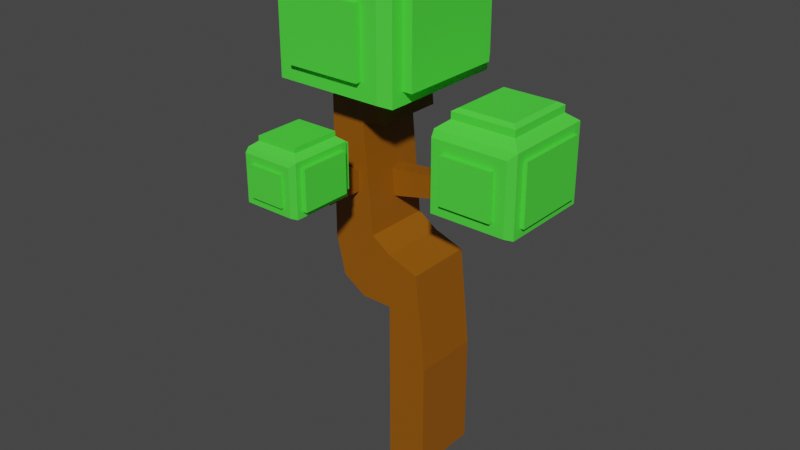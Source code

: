 # Source: tree_grown.blend  (saved by Blender 3.5.10; exported with 4.5.12 LTS)
import bpy
from mathutils import Matrix  # noqa: F401  (used for matrix-valued properties, if any)

bpy.ops.wm.read_factory_settings(use_empty=True)
scene = bpy.context.scene
scene.name = 'Scene'

# ---- collections
col_collection = bpy.data.collections.new('Collection'); scene.collection.children.link(col_collection)

# ---- materials (node trees are filled in below, after node groups)
mat_leaves = bpy.data.materials.new('leaves')
mat_leaves.use_transparent_shadow = False
mat_tree = bpy.data.materials.new('tree')
mat_tree.use_transparent_shadow = False

# ---- material node trees
mat_leaves.use_nodes = True; mat_leaves.node_tree.nodes.clear()
_N = mat_leaves.node_tree.nodes; _L = mat_leaves.node_tree.links
n0 = _N.new('ShaderNodeBsdfPrincipled'); n0.name = 'Principled BSDF'; n0.location = (10, 300)
n0.distribution = 'GGX'
n0.subsurface_method = 'RANDOM_WALK_SKIN'
n0.inputs[0].default_value = (0.07601, 0.8, 0.05059, 1.0)
n0.inputs[3].default_value = 1.45
n0.inputs[27].default_value = (0.0, 0.0, 0.0, 1.0)
n0.inputs[28].default_value = 1.0
n1 = _N.new('ShaderNodeOutputMaterial'); n1.name = 'Material Output'; n1.location = (300, 300)
_L.new(n0.outputs[0], n1.inputs[0])
n1.is_active_output = True
mat_tree.use_nodes = True; mat_tree.node_tree.nodes.clear()
_N = mat_tree.node_tree.nodes; _L = mat_tree.node_tree.links
n0 = _N.new('ShaderNodeBsdfPrincipled'); n0.name = 'Principled BSDF'; n0.location = (10, 300)
n0.distribution = 'GGX'
n0.subsurface_method = 'RANDOM_WALK_SKIN'
n0.inputs[0].default_value = (0.287, 0.0902, 0.0, 1.0)
n0.inputs[3].default_value = 1.45
n0.inputs[27].default_value = (0.0, 0.0, 0.0, 1.0)
n0.inputs[28].default_value = 1.0
n1 = _N.new('ShaderNodeOutputMaterial'); n1.name = 'Material Output'; n1.location = (300, 300)
_L.new(n0.outputs[0], n1.inputs[0])
n1.is_active_output = True

# ---- world
world_world = bpy.data.worlds.new('World'); scene.world = world_world
world_world.use_nodes = True; world_world.node_tree.nodes.clear()
_N = world_world.node_tree.nodes; _L = world_world.node_tree.links
n0 = _N.new('ShaderNodeOutputWorld'); n0.name = 'World Output'; n0.location = (300, 300)
n1 = _N.new('ShaderNodeBackground'); n1.name = 'Background'; n1.location = (10, 300)
n1.inputs[0].default_value = (0.05088, 0.05088, 0.05088, 1.0)
_L.new(n1.outputs[0], n0.inputs[0])
n0.is_active_output = True
world_world.color = (0.05088, 0.05088, 0.05088)
world_world.use_sun_shadow = False
world_world.sun_shadow_jitter_overblur = 0.0

# ---- meshes
me_cube_001 = bpy.data.meshes.new('Cube.001')
me_cube_001.from_pydata([(-0.151, -0.4972, -0.6658), (-0.2321, -0.2464, 0.2733), (-0.4243, 0.6964, -0.7089), (-0.2321, 0.7344, 0.2733), (0.5503, -0.4972, -0.6658), (0.6314, -0.2464, 0.2733), (0.6894, 0.8656, -0.8049), (0.6314, 0.7344, 0.2733), (-0.151, -0.4972, -0.04345), (-0.4243, 0.6964, -0.0003541), (0.6894, 0.8656, 0.09566), (0.5503, -0.4972, -0.04345), (-0.4243, -0.2084, -0.7089), (-0.4243, -0.2084, -0.0003541), (0.7626, -0.2592, 0.05043), (0.7626, -0.2592, -0.7596), (-0.2902, 0.8656, -0.8049), (-0.3634, -0.3776, -0.8781), (-0.3634, -0.3776, 0.1688), (-0.2902, 0.8656, 0.09566), (-0.3634, 0.8656, 0.1688), (-0.3634, 0.8656, -0.8781), (0.7626, 0.7472, -0.7596), (0.7626, 0.7472, 0.05043), (0.7626, 0.8656, 0.1688), (0.7626, 0.8656, -0.8781), (0.7626, -0.3776, -0.8781), (0.7626, -0.3776, 0.1688), (0.8574, 0.7472, 0.05043), (0.8574, 0.7472, -0.7596), (0.8574, -0.2592, -0.7596), (0.8574, -0.2592, 0.05043), (-0.2902, 0.9938, 0.09566), (-0.2902, 0.9938, -0.8049), (0.6894, 0.9938, -0.8049), (0.6894, 0.9938, 0.09566), (-0.2321, -0.2464, 0.368), (-0.2321, 0.7344, 0.368), (0.6314, 0.7344, 0.368), (0.6314, -0.2464, 0.368), (-0.4893, 0.6964, -0.7089), (-0.4893, -0.2084, -0.7089), (-0.4893, -0.2084, -0.0003541), (-0.4893, 0.6964, -0.0003541), (-0.3074, -0.4972, -0.8221), (-0.3074, -0.4972, 0.1129), (0.7066, -0.4972, 0.1129), (0.7066, -0.4972, -0.8221), (-0.151, -0.5542, -0.6658), (-0.151, -0.5542, -0.04345), (0.5503, -0.5542, -0.04345), (0.5503, -0.5542, -0.6658)], [], [(13, 9, 43, 42), (19, 10, 35, 32), (23, 14, 31, 28), (0, 4, 51, 48), (21, 25, 26, 17), (5, 7, 38, 39), (1, 3, 20, 18), (3, 7, 24, 20), (7, 5, 27, 24), (5, 1, 18, 27), (44, 45, 18, 17), (46, 47, 26, 27), (47, 44, 17, 26), (45, 46, 27, 18), (12, 2, 21, 17), (13, 12, 17, 18), (9, 13, 18, 20), (2, 9, 20, 21), (19, 16, 21, 20), (16, 6, 25, 21), (10, 19, 20, 24), (6, 10, 24, 25), (23, 22, 25, 24), (22, 15, 26, 25), (14, 23, 24, 27), (15, 14, 27, 26), (29, 28, 31, 30), (22, 23, 28, 29), (14, 15, 30, 31), (15, 22, 29, 30), (33, 32, 35, 34), (16, 19, 32, 33), (10, 6, 34, 35), (6, 16, 33, 34), (38, 37, 36, 39), (3, 1, 36, 37), (1, 5, 39, 36), (7, 3, 37, 38), (41, 42, 43, 40), (2, 12, 41, 40), (9, 2, 40, 43), (12, 13, 42, 41), (0, 8, 45, 44), (11, 4, 47, 46), (4, 0, 44, 47), (8, 11, 46, 45), (51, 50, 49, 48), (8, 0, 48, 49), (11, 8, 49, 50), (4, 11, 50, 51)])
_uv = me_cube_001.uv_layers.new(name='UVMap')
_uv.uv.foreach_set('vector', [0.5846, 0.03403, 0.5846, 0.216, 0.5846, 0.216, 0.5846, 0.03403, 0.6075, 0.2663, 0.6075, 0.4837, 0.6075, 0.4837, 0.6075, 0.2663, 0.5967, 0.5238, 0.5967, 0.7262, 0.5967, 0.7262, 0.5967, 0.5238, 0.4257, 0.9529, 0.4257, 0.7971, 0.4257, 0.7971, 0.4257, 0.9529, 0.125, 0.5, 0.375, 0.5, 0.375, 0.75, 0.125, 0.75, 0.6541, 0.7236, 0.6541, 0.5264, 0.6541, 0.5264, 0.6541, 0.7236, 0.8459, 0.7236, 0.8459, 0.5264, 0.875, 0.5, 0.875, 0.75, 0.8459, 0.5264, 0.6541, 0.5264, 0.625, 0.5, 0.875, 0.5, 0.6541, 0.5264, 0.6541, 0.7236, 0.625, 0.75, 0.625, 0.5, 0.6541, 0.7236, 0.8459, 0.7236, 0.875, 0.75, 0.625, 0.75, 0.3884, 0.9876, 0.6116, 0.9876, 0.625, 1.0, 0.375, 1.0, 0.6116, 0.7624, 0.3884, 0.7624, 0.375, 0.75, 0.625, 0.75, 0.3884, 0.7624, 0.3884, 0.9876, 0.375, 1.0, 0.375, 0.75, 0.6116, 0.9876, 0.6116, 0.7624, 0.625, 0.75, 0.625, 1.0, 0.4154, 0.03403, 0.4154, 0.216, 0.375, 0.25, 0.375, 0.0, 0.5846, 0.03403, 0.4154, 0.03403, 0.375, 0.0, 0.625, 0.0, 0.5846, 0.216, 0.5846, 0.03403, 0.625, 0.0, 0.625, 0.25, 0.4154, 0.216, 0.5846, 0.216, 0.625, 0.25, 0.375, 0.25, 0.6075, 0.2663, 0.3925, 0.2663, 0.375, 0.25, 0.625, 0.25, 0.3925, 0.2663, 0.3925, 0.4837, 0.375, 0.5, 0.375, 0.25, 0.6075, 0.4837, 0.6075, 0.2663, 0.625, 0.25, 0.625, 0.5, 0.3925, 0.4837, 0.6075, 0.4837, 0.625, 0.5, 0.375, 0.5, 0.5967, 0.5238, 0.4033, 0.5238, 0.375, 0.5, 0.625, 0.5, 0.4033, 0.5238, 0.4033, 0.7262, 0.375, 0.75, 0.375, 0.5, 0.5967, 0.7262, 0.5967, 0.5238, 0.625, 0.5, 0.625, 0.75, 0.4033, 0.7262, 0.5967, 0.7262, 0.625, 0.75, 0.375, 0.75, 0.4033, 0.5238, 0.5967, 0.5238, 0.5967, 0.7262, 0.4033, 0.7262, 0.4033, 0.5238, 0.5967, 0.5238, 0.5967, 0.5238, 0.4033, 0.5238, 0.5967, 0.7262, 0.4033, 0.7262, 0.4033, 0.7262, 0.5967, 0.7262, 0.4033, 0.7262, 0.4033, 0.5238, 0.4033, 0.5238, 0.4033, 0.7262, 0.3925, 0.2663, 0.6075, 0.2663, 0.6075, 0.4837, 0.3925, 0.4837, 0.3925, 0.2663, 0.6075, 0.2663, 0.6075, 0.2663, 0.3925, 0.2663, 0.6075, 0.4837, 0.3925, 0.4837, 0.3925, 0.4837, 0.6075, 0.4837, 0.3925, 0.4837, 0.3925, 0.2663, 0.3925, 0.2663, 0.3925, 0.4837, 0.6541, 0.5264, 0.8459, 0.5264, 0.8459, 0.7236, 0.6541, 0.7236, 0.8459, 0.5264, 0.8459, 0.7236, 0.8459, 0.7236, 0.8459, 0.5264, 0.8459, 0.7236, 0.6541, 0.7236, 0.6541, 0.7236, 0.8459, 0.7236, 0.6541, 0.5264, 0.8459, 0.5264, 0.8459, 0.5264, 0.6541, 0.5264, 0.4154, 0.03403, 0.5846, 0.03403, 0.5846, 0.216, 0.4154, 0.216, 0.4154, 0.216, 0.4154, 0.03403, 0.4154, 0.03403, 0.4154, 0.216, 0.5846, 0.216, 0.4154, 0.216, 0.4154, 0.216, 0.5846, 0.216, 0.4154, 0.03403, 0.5846, 0.03403, 0.5846, 0.03403, 0.4154, 0.03403, 0.4257, 0.9529, 0.5743, 0.9529, 0.6116, 0.9876, 0.3884, 0.9876, 0.5743, 0.7971, 0.4257, 0.7971, 0.3884, 0.7624, 0.6116, 0.7624, 0.4257, 0.7971, 0.4257, 0.9529, 0.3884, 0.9876, 0.3884, 0.7624, 0.5743, 0.9529, 0.5743, 0.7971, 0.6116, 0.7624, 0.6116, 0.9876, 0.4257, 0.7971, 0.5743, 0.7971, 0.5743, 0.9529, 0.4257, 0.9529, 0.5743, 0.9529, 0.4257, 0.9529, 0.4257, 0.9529, 0.5743, 0.9529, 0.5743, 0.7971, 0.5743, 0.9529, 0.5743, 0.9529, 0.5743, 0.7971, 0.4257, 0.7971, 0.5743, 0.7971, 0.5743, 0.7971, 0.4257, 0.7971])
me_cube_001.materials.append(mat_leaves)
me_cube_001.update()
me_cube_002 = bpy.data.meshes.new('Cube.002')
me_cube_002.from_pydata([(-0.3582, 0.7878, -4.395), (-0.3582, 0.7878, -2.395), (-0.3582, 1.996, -4.395), (-0.3582, 1.996, -2.395), (0.3751, 0.7878, -4.395), (0.3751, 0.7878, -2.395), (0.3751, 1.996, -4.395), (0.3751, 1.996, -2.395), (-0.3582, 0.7878, -0.4606), (-0.3582, 1.996, -0.4606), (0.191, 1.996, -0.6535), (0.191, 0.7878, -0.6535), (-0.3582, 1.392, -2.395), (-0.3582, 1.392, -0.4606), (-0.3582, 0.7878, -1.428), (-0.3582, 1.996, -1.428), (-0.3582, 1.392, -1.428), (-0.7062, 0.7878, -0.2184), (-0.7062, 1.996, -0.2184), (-0.7062, 1.392, -0.2184), (-0.9143, 0.7878, -1.428), (-0.9143, 1.996, -1.428), (-0.9143, 1.392, -1.428), (-1.503, 1.392, -0.4606), (-1.503, 1.996, -0.4606), (-1.338, 0.7878, -1.157), (-1.503, 0.7878, -0.4606), (-1.338, 1.996, -1.157), (-1.338, 1.392, -1.157), (-0.9143, 1.392, 2.028), (-0.9143, 1.996, 2.028), (-0.9143, 0.7878, 2.028), (-1.503, 1.392, 2.028), (-1.503, 1.996, 2.028), (-1.503, 0.7878, 2.028), (-0.8859, 1.392, 1.721), (-0.8859, 0.7878, 1.721), (-1.503, 1.996, 1.688), (-0.8859, 1.996, 1.721), (-1.503, 0.7878, 1.688), (-1.503, 1.392, 1.688), (-0.4465, 1.392, 1.762), (-0.4749, 1.392, 2.069), (-0.4749, 1.996, 2.069), (-0.4749, 0.7878, 2.069), (-0.4465, 0.7878, 1.762), (-0.4465, 1.996, 1.762), (-1.254, 0.7878, 2.954), (-0.8141, 0.7878, 2.994), (-1.254, 1.392, 2.954), (-1.254, 1.996, 2.954), (-0.8141, 1.392, 2.994), (-0.8141, 1.996, 2.994), (-1.269, 0.7878, 0.8674), (-1.27, 0.7878, 0.4964), (-0.9916, 0.7878, 0.4906), (-0.9923, 0.7878, 0.8667), (-1.269, 0.1146, 1.292), (-1.27, 0.1146, 0.4964), (-0.9916, 0.1146, 0.4906), (-0.9923, 0.1146, 1.291), (-1.269, -0.1206, 1.187), (-1.27, 0.04526, 0.5673), (-0.9916, 0.04526, 0.5615), (-0.9923, -0.1206, 1.187), (-0.9916, 0.05233, 1.504), (-1.269, 0.05233, 1.505), (-0.9916, -0.04933, 1.576), (-1.269, -0.04933, 1.577), (-0.9923, -0.4185, 1.291), (-1.269, -0.4185, 1.292), (-0.9916, -0.4185, 1.576), (-1.269, -0.4185, 1.577), (-0.7062, 1.694, -0.2184), (-0.7961, 1.996, 0.7514), (-0.7961, 1.392, 0.7514), (-0.8859, 1.694, 1.721), (-0.7961, 1.694, 0.7514), (-0.7062, 1.543, -0.2184), (-0.7512, 1.392, 0.2665), (-0.7512, 1.694, 0.2665), (-0.7961, 1.543, 0.7514), (-0.7512, 1.543, 0.2665), (0.1355, 1.392, 0.4693), (0.1099, 1.392, 0.8427), (0.1355, 1.694, 0.4693), (0.1099, 1.694, 0.8427), (0.1099, 1.543, 0.8427), (0.1355, 1.543, 0.4693), (0.5499, 1.392, 0.9777), (0.505, 1.392, 1.463), (0.5499, 1.694, 0.9777), (0.505, 1.694, 1.463), (0.505, 1.543, 1.463), (0.5499, 1.543, 0.9777), (0.706, 1.392, 0.9921), (0.661, 1.392, 1.477), (0.706, 1.694, 0.9921), (0.661, 1.694, 1.477), (0.661, 1.543, 1.477), (0.706, 1.543, 0.9921)], [], [(0, 1, 12, 3, 2), (2, 3, 7, 6), (6, 7, 5, 4), (4, 5, 1, 0), (2, 6, 4, 0), (5, 7, 10, 11), (10, 9, 13, 8, 11), (16, 14, 8, 13), (1, 5, 11, 8, 14), (7, 3, 15, 9, 10), (15, 16, 13, 9), (3, 12, 16, 15), (12, 1, 14, 16), (13, 9, 18, 73, 78, 19), (15, 21, 18, 9), (8, 13, 19, 17), (15, 16, 22, 21), (8, 17, 20, 14), (16, 14, 20, 22), (21, 22, 28, 27), (24, 27, 28, 25, 26, 23), (38, 37, 33, 30), (35, 76, 38, 46, 41), (22, 20, 25, 28), (18, 21, 27, 24), (20, 17, 26, 25), (31, 29, 32, 34), (29, 30, 33, 32), (43, 30, 50, 52), (40, 39, 34, 32), (37, 40, 32, 33), (39, 36, 31, 34), (26, 54, 53, 56, 55, 17, 36, 39), (24, 23, 40, 37), (23, 26, 39, 40), (77, 74, 38, 76), (17, 19, 79, 75, 35, 36), (18, 24, 37, 38, 74), (45, 41, 42, 44), (41, 46, 43, 42), (38, 30, 43, 46), (31, 36, 45, 44), (36, 35, 41, 45), (42, 43, 52, 51), (49, 47, 48, 51), (50, 49, 51, 52), (29, 31, 47, 49), (44, 42, 51, 48), (30, 29, 49, 50), (31, 44, 48, 47), (17, 55, 54, 26), (55, 56, 60, 59), (60, 57, 66, 65), (53, 54, 58, 57), (56, 53, 57, 60), (54, 55, 59, 58), (63, 64, 61, 62), (58, 59, 63, 62), (59, 60, 64, 63), (57, 58, 62, 61), (65, 66, 68, 67), (57, 61, 68, 66), (64, 60, 65, 67), (64, 67, 71, 69), (70, 69, 71, 72), (67, 68, 72, 71), (61, 64, 69, 70), (68, 61, 70, 72), (75, 81, 77, 76, 35), (75, 79, 83, 84), (73, 18, 74, 77, 80), (82, 80, 85, 88), (19, 78, 82, 79), (78, 73, 80, 82), (87, 84, 90, 93), (88, 85, 91, 94), (77, 81, 87, 86), (80, 77, 86, 85), (79, 82, 88, 83), (81, 75, 84, 87), (92, 93, 99, 98), (89, 94, 100, 95), (84, 83, 89, 90), (83, 88, 94, 89), (86, 87, 93, 92), (85, 86, 92, 91), (100, 97, 98, 99), (95, 100, 99, 96), (91, 92, 98, 97), (94, 91, 97, 100), (93, 90, 96, 99), (90, 89, 95, 96)])
_uv = me_cube_002.uv_layers.new(name='UVMap')
_uv.uv.foreach_set('vector', [0.375, 0.0, 0.625, 0.0, 0.625, 0.125, 0.625, 0.25, 0.375, 0.25, 0.375, 0.25, 0.625, 0.25, 0.625, 0.5, 0.375, 0.5, 0.375, 0.5, 0.625, 0.5, 0.625, 0.75, 0.375, 0.75, 0.375, 0.75, 0.625, 0.75, 0.625, 1.0, 0.375, 1.0, 0.125, 0.5, 0.375, 0.5, 0.375, 0.75, 0.125, 0.75, 0.625, 0.75, 0.625, 0.5, 0.625, 0.5, 0.625, 0.75, 0.625, 0.5, 0.875, 0.5, 0.875, 0.625, 0.875, 0.75, 0.625, 0.75, 0.625, 0.125, 0.625, 0.0, 0.625, 0.0, 0.625, 0.125, 0.625, 1.0, 0.625, 0.75, 0.625, 0.75, 0.625, 1.0, 0.625, 1.0, 0.625, 0.5, 0.625, 0.25, 0.625, 0.25, 0.625, 0.25, 0.625, 0.5, 0.625, 0.25, 0.625, 0.125, 0.625, 0.125, 0.625, 0.25, 0.625, 0.25, 0.625, 0.125, 0.625, 0.125, 0.625, 0.25, 0.625, 0.125, 0.625, 0.0, 0.625, 0.0, 0.625, 0.125, 0.625, 0.125, 0.625, 0.25, 0.625, 0.25, 0.625, 0.1875, 0.625, 0.1562, 0.625, 0.125, 0.625, 0.25, 0.625, 0.25, 0.625, 0.25, 0.625, 0.25, 0.625, 0.0, 0.625, 0.125, 0.625, 0.125, 0.625, 0.0, 0.625, 0.25, 0.625, 0.125, 0.625, 0.125, 0.625, 0.25, 0.625, 1.0, 0.625, 1.0, 0.625, 1.0, 0.625, 1.0, 0.625, 0.125, 0.625, 0.0, 0.625, 0.0, 0.625, 0.125, 0.625, 0.25, 0.625, 0.125, 0.625, 0.125, 0.625, 0.25, 0.625, 0.25, 0.625, 0.25, 0.625, 0.125, 0.625, 0.0, 0.625, 1.0, 0.625, 0.125, 0.625, 0.25, 0.625, 0.25, 0.625, 0.25, 0.625, 0.25, 0.625, 0.125, 0.625, 0.1875, 0.625, 0.25, 0.625, 0.25, 0.625, 0.125, 0.625, 0.125, 0.625, 0.0, 0.625, 0.0, 0.625, 0.125, 0.625, 0.25, 0.625, 0.25, 0.625, 0.25, 0.625, 0.25, 0.625, 1.0, 0.625, 1.0, 0.625, 1.0, 0.625, 1.0, 0.625, 0.0, 0.625, 0.125, 0.625, 0.125, 0.625, 0.0, 0.625, 0.125, 0.625, 0.25, 0.625, 0.25, 0.625, 0.125, 0.625, 0.25, 0.625, 0.25, 0.625, 0.25, 0.625, 0.25, 0.625, 0.125, 0.625, 1.0, 0.625, 1.0, 0.625, 0.125, 0.625, 0.25, 0.625, 0.125, 0.625, 0.125, 0.625, 0.25, 0.625, 1.0, 0.625, 1.0, 0.625, 1.0, 0.625, 1.0, 0.625, 1.0, 0.625, 1.0, 0.625, 1.0, 0.625, 1.0, 0.625, 1.0, 0.625, 1.0, 0.625, 1.0, 0.625, 1.0, 0.625, 0.25, 0.625, 0.125, 0.625, 0.125, 0.625, 0.25, 0.625, 0.125, 0.625, 1.0, 0.625, 1.0, 0.625, 0.125, 0.625, 0.1875, 0.625, 0.25, 0.625, 0.25, 0.625, 0.1875, 0.625, 0.0, 0.625, 0.125, 0.625, 0.125, 0.625, 0.125, 0.625, 0.125, 0.625, 0.0, 0.625, 0.25, 0.625, 0.25, 0.625, 0.25, 0.625, 0.25, 0.625, 0.25, 0.625, 0.0, 0.625, 0.125, 0.625, 0.125, 0.625, 0.0, 0.625, 0.125, 0.625, 0.25, 0.625, 0.25, 0.625, 0.125, 0.625, 0.25, 0.625, 0.25, 0.625, 0.25, 0.625, 0.25, 0.625, 1.0, 0.625, 1.0, 0.625, 1.0, 0.625, 1.0, 0.625, 0.0, 0.625, 0.125, 0.625, 0.125, 0.625, 0.0, 0.625, 0.125, 0.625, 0.25, 0.625, 0.25, 0.625, 0.125, 0.625, 0.125, 0.625, 0.0, 0.625, 0.0, 0.625, 0.125, 0.625, 0.25, 0.625, 0.125, 0.625, 0.125, 0.625, 0.25, 0.625, 0.125, 0.625, 0.0, 0.625, 0.0, 0.625, 0.125, 0.625, 0.0, 0.625, 0.125, 0.625, 0.125, 0.625, 0.0, 0.625, 0.25, 0.625, 0.125, 0.625, 0.125, 0.625, 0.25, 0.625, 1.0, 0.625, 1.0, 0.625, 1.0, 0.625, 1.0, 0.625, 1.0, 0.625, 1.0, 0.625, 1.0, 0.625, 1.0, 0.625, 1.0, 0.625, 1.0, 0.625, 1.0, 0.625, 1.0, 0.625, 1.0, 0.625, 1.0, 0.625, 1.0, 0.625, 1.0, 0.625, 1.0, 0.625, 1.0, 0.625, 1.0, 0.625, 1.0, 0.625, 1.0, 0.625, 1.0, 0.625, 1.0, 0.625, 1.0, 0.625, 1.0, 0.625, 1.0, 0.625, 1.0, 0.625, 1.0, 0.625, 1.0, 0.625, 1.0, 0.625, 1.0, 0.625, 1.0, 0.625, 1.0, 0.625, 1.0, 0.625, 1.0, 0.625, 1.0, 0.625, 1.0, 0.625, 1.0, 0.625, 1.0, 0.625, 1.0, 0.625, 1.0, 0.625, 1.0, 0.625, 1.0, 0.625, 1.0, 0.625, 1.0, 0.625, 1.0, 0.625, 1.0, 0.625, 1.0, 0.625, 1.0, 0.625, 1.0, 0.625, 1.0, 0.625, 1.0, 0.625, 1.0, 0.625, 1.0, 0.625, 1.0, 0.625, 1.0, 0.625, 1.0, 0.625, 1.0, 0.625, 1.0, 0.625, 1.0, 0.625, 1.0, 0.625, 1.0, 0.625, 1.0, 0.625, 1.0, 0.625, 1.0, 0.625, 1.0, 0.625, 1.0, 0.625, 1.0, 0.625, 1.0, 0.625, 1.0, 0.625, 1.0, 0.625, 1.0, 0.625, 1.0, 0.625, 1.0, 0.625, 1.0, 0.625, 1.0, 0.625, 0.125, 0.625, 0.1562, 0.625, 0.1875, 0.625, 0.1875, 0.625, 0.125, 0.625, 0.125, 0.625, 0.125, 0.625, 0.125, 0.625, 0.125, 0.625, 0.1875, 0.625, 0.25, 0.625, 0.25, 0.625, 0.1875, 0.625, 0.1875, 0.625, 0.1562, 0.625, 0.1875, 0.625, 0.1875, 0.625, 0.1562, 0.625, 0.125, 0.625, 0.1562, 0.625, 0.1562, 0.625, 0.125, 0.625, 0.1562, 0.625, 0.1875, 0.625, 0.1875, 0.625, 0.1562, 0.625, 0.1562, 0.625, 0.125, 0.625, 0.125, 0.625, 0.1562, 0.625, 0.1562, 0.625, 0.1875, 0.625, 0.1875, 0.625, 0.1562, 0.625, 0.1875, 0.625, 0.1562, 0.625, 0.1562, 0.625, 0.1875, 0.625, 0.1875, 0.625, 0.1875, 0.625, 0.1875, 0.625, 0.1875, 0.625, 0.125, 0.625, 0.1562, 0.625, 0.1562, 0.625, 0.125, 0.625, 0.1562, 0.625, 0.125, 0.625, 0.125, 0.625, 0.1562, 0.625, 0.1875, 0.625, 0.1562, 0.625, 0.1562, 0.625, 0.1875, 0.625, 0.125, 0.625, 0.1562, 0.625, 0.1562, 0.625, 0.125, 0.625, 0.125, 0.625, 0.125, 0.625, 0.125, 0.625, 0.125, 0.625, 0.125, 0.625, 0.1562, 0.625, 0.1562, 0.625, 0.125, 0.625, 0.1875, 0.625, 0.1562, 0.625, 0.1562, 0.625, 0.1875, 0.625, 0.1875, 0.625, 0.1875, 0.625, 0.1875, 0.625, 0.1875, 0.625, 0.1562, 0.625, 0.1875, 0.625, 0.1875, 0.625, 0.1562, 0.625, 0.125, 0.625, 0.1562, 0.625, 0.1562, 0.625, 0.125, 0.625, 0.1875, 0.625, 0.1875, 0.625, 0.1875, 0.625, 0.1875, 0.625, 0.1562, 0.625, 0.1875, 0.625, 0.1875, 0.625, 0.1562, 0.625, 0.1562, 0.625, 0.125, 0.625, 0.125, 0.625, 0.1562, 0.625, 0.125, 0.625, 0.125, 0.625, 0.125, 0.625, 0.125])
me_cube_002.materials.append(mat_tree)
me_cube_002.update()
me_cube_003 = bpy.data.meshes.new('Cube.003')
me_cube_003.from_pydata([(-0.151, -0.4972, -0.6658), (-0.2321, -0.2464, 0.2733), (-0.4243, 0.6964, -0.7089), (-0.2321, 0.7344, 0.2733), (0.5503, -0.4972, -0.6658), (0.6314, -0.2464, 0.2733), (0.6894, 0.8656, -0.8049), (0.6314, 0.7344, 0.2733), (-0.151, -0.4972, -0.04345), (-0.4243, 0.6964, -0.0003541), (0.6894, 0.8656, 0.09566), (0.5503, -0.4972, -0.04345), (-0.4243, -0.2084, -0.7089), (-0.4243, -0.2084, -0.0003541), (0.7626, -0.2592, 0.05043), (0.7626, -0.2592, -0.7596), (-0.2902, 0.8656, -0.8049), (-0.3634, -0.3776, -0.8781), (-0.3634, -0.3776, 0.1688), (-0.2902, 0.8656, 0.09566), (-0.3634, 0.8656, 0.1688), (-0.3634, 0.8656, -0.8781), (0.7626, 0.7472, -0.7596), (0.7626, 0.7472, 0.05043), (0.7626, 0.8656, 0.1688), (0.7626, 0.8656, -0.8781), (0.7626, -0.3776, -0.8781), (0.7626, -0.3776, 0.1688), (0.8574, 0.7472, 0.05043), (0.8574, 0.7472, -0.7596), (0.8574, -0.2592, -0.7596), (0.8574, -0.2592, 0.05043), (-0.2902, 0.9938, 0.09566), (-0.2902, 0.9938, -0.8049), (0.6894, 0.9938, -0.8049), (0.6894, 0.9938, 0.09566), (-0.2321, -0.2464, 0.368), (-0.2321, 0.7344, 0.368), (0.6314, 0.7344, 0.368), (0.6314, -0.2464, 0.368), (-0.4893, 0.6964, -0.7089), (-0.4893, -0.2084, -0.7089), (-0.4893, -0.2084, -0.0003541), (-0.4893, 0.6964, -0.0003541), (-0.3074, -0.4972, -0.8221), (-0.3074, -0.4972, 0.1129), (0.7066, -0.4972, 0.1129), (0.7066, -0.4972, -0.8221), (-0.151, -0.5542, -0.6658), (-0.151, -0.5542, -0.04345), (0.5503, -0.5542, -0.04345), (0.5503, -0.5542, -0.6658)], [], [(13, 9, 43, 42), (19, 10, 35, 32), (23, 14, 31, 28), (0, 4, 51, 48), (21, 25, 26, 17), (5, 7, 38, 39), (1, 3, 20, 18), (3, 7, 24, 20), (7, 5, 27, 24), (5, 1, 18, 27), (44, 45, 18, 17), (46, 47, 26, 27), (47, 44, 17, 26), (45, 46, 27, 18), (12, 2, 21, 17), (13, 12, 17, 18), (9, 13, 18, 20), (2, 9, 20, 21), (19, 16, 21, 20), (16, 6, 25, 21), (10, 19, 20, 24), (6, 10, 24, 25), (23, 22, 25, 24), (22, 15, 26, 25), (14, 23, 24, 27), (15, 14, 27, 26), (29, 28, 31, 30), (22, 23, 28, 29), (14, 15, 30, 31), (15, 22, 29, 30), (33, 32, 35, 34), (16, 19, 32, 33), (10, 6, 34, 35), (6, 16, 33, 34), (38, 37, 36, 39), (3, 1, 36, 37), (1, 5, 39, 36), (7, 3, 37, 38), (41, 42, 43, 40), (2, 12, 41, 40), (9, 2, 40, 43), (12, 13, 42, 41), (0, 8, 45, 44), (11, 4, 47, 46), (4, 0, 44, 47), (8, 11, 46, 45), (51, 50, 49, 48), (8, 0, 48, 49), (11, 8, 49, 50), (4, 11, 50, 51)])
_uv = me_cube_003.uv_layers.new(name='UVMap')
_uv.uv.foreach_set('vector', [0.5846, 0.03403, 0.5846, 0.216, 0.5846, 0.216, 0.5846, 0.03403, 0.6075, 0.2663, 0.6075, 0.4837, 0.6075, 0.4837, 0.6075, 0.2663, 0.5967, 0.5238, 0.5967, 0.7262, 0.5967, 0.7262, 0.5967, 0.5238, 0.4257, 0.9529, 0.4257, 0.7971, 0.4257, 0.7971, 0.4257, 0.9529, 0.125, 0.5, 0.375, 0.5, 0.375, 0.75, 0.125, 0.75, 0.6541, 0.7236, 0.6541, 0.5264, 0.6541, 0.5264, 0.6541, 0.7236, 0.8459, 0.7236, 0.8459, 0.5264, 0.875, 0.5, 0.875, 0.75, 0.8459, 0.5264, 0.6541, 0.5264, 0.625, 0.5, 0.875, 0.5, 0.6541, 0.5264, 0.6541, 0.7236, 0.625, 0.75, 0.625, 0.5, 0.6541, 0.7236, 0.8459, 0.7236, 0.875, 0.75, 0.625, 0.75, 0.3884, 0.9876, 0.6116, 0.9876, 0.625, 1.0, 0.375, 1.0, 0.6116, 0.7624, 0.3884, 0.7624, 0.375, 0.75, 0.625, 0.75, 0.3884, 0.7624, 0.3884, 0.9876, 0.375, 1.0, 0.375, 0.75, 0.6116, 0.9876, 0.6116, 0.7624, 0.625, 0.75, 0.625, 1.0, 0.4154, 0.03403, 0.4154, 0.216, 0.375, 0.25, 0.375, 0.0, 0.5846, 0.03403, 0.4154, 0.03403, 0.375, 0.0, 0.625, 0.0, 0.5846, 0.216, 0.5846, 0.03403, 0.625, 0.0, 0.625, 0.25, 0.4154, 0.216, 0.5846, 0.216, 0.625, 0.25, 0.375, 0.25, 0.6075, 0.2663, 0.3925, 0.2663, 0.375, 0.25, 0.625, 0.25, 0.3925, 0.2663, 0.3925, 0.4837, 0.375, 0.5, 0.375, 0.25, 0.6075, 0.4837, 0.6075, 0.2663, 0.625, 0.25, 0.625, 0.5, 0.3925, 0.4837, 0.6075, 0.4837, 0.625, 0.5, 0.375, 0.5, 0.5967, 0.5238, 0.4033, 0.5238, 0.375, 0.5, 0.625, 0.5, 0.4033, 0.5238, 0.4033, 0.7262, 0.375, 0.75, 0.375, 0.5, 0.5967, 0.7262, 0.5967, 0.5238, 0.625, 0.5, 0.625, 0.75, 0.4033, 0.7262, 0.5967, 0.7262, 0.625, 0.75, 0.375, 0.75, 0.4033, 0.5238, 0.5967, 0.5238, 0.5967, 0.7262, 0.4033, 0.7262, 0.4033, 0.5238, 0.5967, 0.5238, 0.5967, 0.5238, 0.4033, 0.5238, 0.5967, 0.7262, 0.4033, 0.7262, 0.4033, 0.7262, 0.5967, 0.7262, 0.4033, 0.7262, 0.4033, 0.5238, 0.4033, 0.5238, 0.4033, 0.7262, 0.3925, 0.2663, 0.6075, 0.2663, 0.6075, 0.4837, 0.3925, 0.4837, 0.3925, 0.2663, 0.6075, 0.2663, 0.6075, 0.2663, 0.3925, 0.2663, 0.6075, 0.4837, 0.3925, 0.4837, 0.3925, 0.4837, 0.6075, 0.4837, 0.3925, 0.4837, 0.3925, 0.2663, 0.3925, 0.2663, 0.3925, 0.4837, 0.6541, 0.5264, 0.8459, 0.5264, 0.8459, 0.7236, 0.6541, 0.7236, 0.8459, 0.5264, 0.8459, 0.7236, 0.8459, 0.7236, 0.8459, 0.5264, 0.8459, 0.7236, 0.6541, 0.7236, 0.6541, 0.7236, 0.8459, 0.7236, 0.6541, 0.5264, 0.8459, 0.5264, 0.8459, 0.5264, 0.6541, 0.5264, 0.4154, 0.03403, 0.5846, 0.03403, 0.5846, 0.216, 0.4154, 0.216, 0.4154, 0.216, 0.4154, 0.03403, 0.4154, 0.03403, 0.4154, 0.216, 0.5846, 0.216, 0.4154, 0.216, 0.4154, 0.216, 0.5846, 0.216, 0.4154, 0.03403, 0.5846, 0.03403, 0.5846, 0.03403, 0.4154, 0.03403, 0.4257, 0.9529, 0.5743, 0.9529, 0.6116, 0.9876, 0.3884, 0.9876, 0.5743, 0.7971, 0.4257, 0.7971, 0.3884, 0.7624, 0.6116, 0.7624, 0.4257, 0.7971, 0.4257, 0.9529, 0.3884, 0.9876, 0.3884, 0.7624, 0.5743, 0.9529, 0.5743, 0.7971, 0.6116, 0.7624, 0.6116, 0.9876, 0.4257, 0.7971, 0.5743, 0.7971, 0.5743, 0.9529, 0.4257, 0.9529, 0.5743, 0.9529, 0.4257, 0.9529, 0.4257, 0.9529, 0.5743, 0.9529, 0.5743, 0.7971, 0.5743, 0.9529, 0.5743, 0.9529, 0.5743, 0.7971, 0.4257, 0.7971, 0.5743, 0.7971, 0.5743, 0.7971, 0.4257, 0.7971])
me_cube_003.materials.append(mat_leaves)
me_cube_003.update()
me_cube_004 = bpy.data.meshes.new('Cube.004')
me_cube_004.from_pydata([(-0.151, -0.4972, -0.6658), (-0.2321, -0.2464, 0.2733), (-0.4243, 0.6964, -0.7089), (-0.2321, 0.7344, 0.2733), (0.5503, -0.4972, -0.6658), (0.6314, -0.2464, 0.2733), (0.6894, 0.8656, -0.8049), (0.6314, 0.7344, 0.2733), (-0.151, -0.4972, -0.04345), (-0.4243, 0.6964, -0.0003541), (0.6894, 0.8656, 0.09566), (0.5503, -0.4972, -0.04345), (-0.4243, -0.2084, -0.7089), (-0.4243, -0.2084, -0.0003541), (0.7626, -0.2592, 0.05043), (0.7626, -0.2592, -0.7596), (-0.2902, 0.8656, -0.8049), (-0.3634, -0.3776, -0.8781), (-0.3634, -0.3776, 0.1688), (-0.2902, 0.8656, 0.09566), (-0.3634, 0.8656, 0.1688), (-0.3634, 0.8656, -0.8781), (0.7626, 0.7472, -0.7596), (0.7626, 0.7472, 0.05043), (0.7626, 0.8656, 0.1688), (0.7626, 0.8656, -0.8781), (0.7626, -0.3776, -0.8781), (0.7626, -0.3776, 0.1688), (0.8152, 0.7472, 0.05043), (0.8152, 0.7472, -0.7596), (0.8152, -0.2592, -0.7596), (0.8152, -0.2592, 0.05043), (-0.2902, 0.9938, 0.09566), (-0.2902, 0.9938, -0.8049), (0.6894, 0.9938, -0.8049), (0.6894, 0.9938, 0.09566), (-0.1669, -0.1812, 0.4072), (-0.1669, 0.6692, 0.4072), (0.5662, 0.6692, 0.4072), (0.5662, -0.1812, 0.4072), (-0.4893, 0.6964, -0.7089), (-0.4893, -0.2084, -0.7089), (-0.4893, -0.2084, -0.0003541), (-0.4893, 0.6964, -0.0003541), (-0.3074, -0.4972, -0.8221), (-0.3074, -0.4972, 0.1129), (0.7066, -0.4972, 0.1129), (0.7066, -0.4972, -0.8221), (-0.151, -0.5542, -0.6658), (-0.151, -0.5542, -0.04345), (0.5503, -0.5542, -0.04345), (0.5503, -0.5542, -0.6658), (-0.2321, -0.2464, 0.368), (-0.2321, 0.7344, 0.368), (0.6314, 0.7344, 0.368), (0.6314, -0.2464, 0.368)], [], [(13, 9, 43, 42), (19, 10, 35, 32), (23, 14, 31, 28), (0, 4, 51, 48), (21, 25, 26, 17), (5, 7, 54, 55), (1, 3, 20, 18), (3, 7, 24, 20), (7, 5, 27, 24), (5, 1, 18, 27), (44, 45, 18, 17), (46, 47, 26, 27), (47, 44, 17, 26), (45, 46, 27, 18), (12, 2, 21, 17), (13, 12, 17, 18), (9, 13, 18, 20), (2, 9, 20, 21), (19, 16, 21, 20), (16, 6, 25, 21), (10, 19, 20, 24), (6, 10, 24, 25), (23, 22, 25, 24), (22, 15, 26, 25), (14, 23, 24, 27), (15, 14, 27, 26), (29, 28, 31, 30), (22, 23, 28, 29), (14, 15, 30, 31), (15, 22, 29, 30), (33, 32, 35, 34), (16, 19, 32, 33), (10, 6, 34, 35), (6, 16, 33, 34), (38, 37, 36, 39), (3, 1, 52, 53), (1, 5, 55, 52), (7, 3, 53, 54), (41, 42, 43, 40), (2, 12, 41, 40), (9, 2, 40, 43), (12, 13, 42, 41), (0, 8, 45, 44), (11, 4, 47, 46), (4, 0, 44, 47), (8, 11, 46, 45), (51, 50, 49, 48), (8, 0, 48, 49), (11, 8, 49, 50), (4, 11, 50, 51), (36, 37, 53, 52), (37, 38, 54, 53), (38, 39, 55, 54), (39, 36, 52, 55)])
_uv = me_cube_004.uv_layers.new(name='UVMap')
_uv.uv.foreach_set('vector', [0.5846, 0.03403, 0.5846, 0.216, 0.5846, 0.216, 0.5846, 0.03403, 0.6075, 0.2663, 0.6075, 0.4837, 0.6075, 0.4837, 0.6075, 0.2663, 0.5967, 0.5238, 0.5967, 0.7262, 0.5967, 0.7262, 0.5967, 0.5238, 0.4257, 0.9529, 0.4257, 0.7971, 0.4257, 0.7971, 0.4257, 0.9529, 0.125, 0.5, 0.375, 0.5, 0.375, 0.75, 0.125, 0.75, 0.6541, 0.7236, 0.6541, 0.5264, 0.6541, 0.5264, 0.6541, 0.7236, 0.8459, 0.7236, 0.8459, 0.5264, 0.875, 0.5, 0.875, 0.75, 0.8459, 0.5264, 0.6541, 0.5264, 0.625, 0.5, 0.875, 0.5, 0.6541, 0.5264, 0.6541, 0.7236, 0.625, 0.75, 0.625, 0.5, 0.6541, 0.7236, 0.8459, 0.7236, 0.875, 0.75, 0.625, 0.75, 0.3884, 0.9876, 0.6116, 0.9876, 0.625, 1.0, 0.375, 1.0, 0.6116, 0.7624, 0.3884, 0.7624, 0.375, 0.75, 0.625, 0.75, 0.3884, 0.7624, 0.3884, 0.9876, 0.375, 1.0, 0.375, 0.75, 0.6116, 0.9876, 0.6116, 0.7624, 0.625, 0.75, 0.625, 1.0, 0.4154, 0.03403, 0.4154, 0.216, 0.375, 0.25, 0.375, 0.0, 0.5846, 0.03403, 0.4154, 0.03403, 0.375, 0.0, 0.625, 0.0, 0.5846, 0.216, 0.5846, 0.03403, 0.625, 0.0, 0.625, 0.25, 0.4154, 0.216, 0.5846, 0.216, 0.625, 0.25, 0.375, 0.25, 0.6075, 0.2663, 0.3925, 0.2663, 0.375, 0.25, 0.625, 0.25, 0.3925, 0.2663, 0.3925, 0.4837, 0.375, 0.5, 0.375, 0.25, 0.6075, 0.4837, 0.6075, 0.2663, 0.625, 0.25, 0.625, 0.5, 0.3925, 0.4837, 0.6075, 0.4837, 0.625, 0.5, 0.375, 0.5, 0.5967, 0.5238, 0.4033, 0.5238, 0.375, 0.5, 0.625, 0.5, 0.4033, 0.5238, 0.4033, 0.7262, 0.375, 0.75, 0.375, 0.5, 0.5967, 0.7262, 0.5967, 0.5238, 0.625, 0.5, 0.625, 0.75, 0.4033, 0.7262, 0.5967, 0.7262, 0.625, 0.75, 0.375, 0.75, 0.4033, 0.5238, 0.5967, 0.5238, 0.5967, 0.7262, 0.4033, 0.7262, 0.4033, 0.5238, 0.5967, 0.5238, 0.5967, 0.5238, 0.4033, 0.5238, 0.5967, 0.7262, 0.4033, 0.7262, 0.4033, 0.7262, 0.5967, 0.7262, 0.4033, 0.7262, 0.4033, 0.5238, 0.4033, 0.5238, 0.4033, 0.7262, 0.3925, 0.2663, 0.6075, 0.2663, 0.6075, 0.4837, 0.3925, 0.4837, 0.3925, 0.2663, 0.6075, 0.2663, 0.6075, 0.2663, 0.3925, 0.2663, 0.6075, 0.4837, 0.3925, 0.4837, 0.3925, 0.4837, 0.6075, 0.4837, 0.3925, 0.4837, 0.3925, 0.2663, 0.3925, 0.2663, 0.3925, 0.4837, 0.6686, 0.5395, 0.8314, 0.5395, 0.8314, 0.7105, 0.6686, 0.7105, 0.8459, 0.5264, 0.8459, 0.7236, 0.8459, 0.7236, 0.8459, 0.5264, 0.8459, 0.7236, 0.6541, 0.7236, 0.6541, 0.7236, 0.8459, 0.7236, 0.6541, 0.5264, 0.8459, 0.5264, 0.8459, 0.5264, 0.6541, 0.5264, 0.4154, 0.03403, 0.5846, 0.03403, 0.5846, 0.216, 0.4154, 0.216, 0.4154, 0.216, 0.4154, 0.03403, 0.4154, 0.03403, 0.4154, 0.216, 0.5846, 0.216, 0.4154, 0.216, 0.4154, 0.216, 0.5846, 0.216, 0.4154, 0.03403, 0.5846, 0.03403, 0.5846, 0.03403, 0.4154, 0.03403, 0.4257, 0.9529, 0.5743, 0.9529, 0.6116, 0.9876, 0.3884, 0.9876, 0.5743, 0.7971, 0.4257, 0.7971, 0.3884, 0.7624, 0.6116, 0.7624, 0.4257, 0.7971, 0.4257, 0.9529, 0.3884, 0.9876, 0.3884, 0.7624, 0.5743, 0.9529, 0.5743, 0.7971, 0.6116, 0.7624, 0.6116, 0.9876, 0.4257, 0.7971, 0.5743, 0.7971, 0.5743, 0.9529, 0.4257, 0.9529, 0.5743, 0.9529, 0.4257, 0.9529, 0.4257, 0.9529, 0.5743, 0.9529, 0.5743, 0.7971, 0.5743, 0.9529, 0.5743, 0.9529, 0.5743, 0.7971, 0.4257, 0.7971, 0.5743, 0.7971, 0.5743, 0.7971, 0.4257, 0.7971, 0.8314, 0.7105, 0.8314, 0.5395, 0.8459, 0.5264, 0.8459, 0.7236, 0.8314, 0.5395, 0.6686, 0.5395, 0.6541, 0.5264, 0.8459, 0.5264, 0.6686, 0.5395, 0.6686, 0.7105, 0.6541, 0.7236, 0.6541, 0.5264, 0.6686, 0.7105, 0.8314, 0.7105, 0.8459, 0.7236, 0.6541, 0.7236])
me_cube_004.materials.append(mat_leaves)
me_cube_004.update()

# ---- objects
ob_cube_001 = bpy.data.objects.new('Cube.001', me_cube_001)
ob_cube_002 = bpy.data.objects.new('Cube.002', me_cube_002)
ob_cube_003 = bpy.data.objects.new('Cube.003', me_cube_003)
ob_cube_004 = bpy.data.objects.new('Cube.004', me_cube_004)

# ---- transforms, parenting, visibility, modifiers, constraints
ob_cube_001.parent = ob_cube_002
ob_cube_001.matrix_parent_inverse = Matrix(((3.761, -0.0, 0.0, 0.1985), (-0.0, 3.761, -0.0, 1.391), (-0.0, 0.0, 3.761, -4.397), (-0.0, 0.0, -0.0, 1.0)))
ob_cube_001.location = (-0.4209, -0.07903, 2.214)
ob_cube_001.scale = (0.5048, 0.5048, 0.5048)
ob_cube_002.location = (-0.05277, -0.3699, 1.169)
ob_cube_002.scale = (0.2659, 0.2659, 0.2659)
ob_cube_003.parent = ob_cube_002
ob_cube_003.matrix_parent_inverse = Matrix(((3.761, -0.0, 0.0, 0.1985), (-0.0, 3.761, -0.0, 1.391), (-0.0, 0.0, 3.761, -4.397), (-0.0, 0.0, -0.0, 1.0)))
ob_cube_003.location = (-0.3484, -0.5824, 1.603)
ob_cube_003.scale = (0.2264, 0.2264, 0.2264)
ob_cube_004.parent = ob_cube_002
ob_cube_004.matrix_parent_inverse = Matrix(((3.761, -0.0, 0.0, 0.1985), (-0.0, 3.761, -0.0, 1.391), (-0.0, 0.0, 3.761, -4.397), (-0.0, 0.0, -0.0, 1.0)))
ob_cube_004.location = (0.1695, 0.03191, 1.603)
ob_cube_004.scale = (0.3568, 0.3568, 0.3568)

# ---- collection membership
col_collection.objects.link(ob_cube_001)
col_collection.objects.link(ob_cube_002)
col_collection.objects.link(ob_cube_003)
col_collection.objects.link(ob_cube_004)

# ---- scene / render settings (as saved in the file)
scene.frame_start = 1; scene.frame_end = 250; scene.frame_set(1)
scene.render.engine = 'BLENDER_EEVEE_NEXT'
scene.cycles.sampling_pattern = 'TABULATED_SOBOL'
scene.cycles.use_light_tree = False
scene.view_settings.view_transform = 'Filmic'
bpy.context.view_layer.update()

# ---- added for rendering (the .blend has no active camera and no usable light): camera, sun
cam_auto = bpy.data.cameras.new('AutoCamera')
cam_auto.lens = 50.0
cam_auto.sensor_width = 36.0
cam_auto.clip_end = 1000.0
ob_auto_camera = bpy.data.objects.new('AutoCamera', cam_auto)
scene.collection.objects.link(ob_auto_camera)
ob_auto_camera.location = (2.56294, -3.34266, 3.33365)
ob_auto_camera.rotation_euler = (1.09748, -7.21219e-08, 0.694738)
scene.camera = ob_auto_camera
light_auto_sun = bpy.data.lights.new('AutoSun', 'SUN')
light_auto_sun.energy = 3.0
light_auto_sun.angle = 0.0523599
ob_auto_sun = bpy.data.objects.new('AutoSun', light_auto_sun)
scene.collection.objects.link(ob_auto_sun)
ob_auto_sun.rotation_euler = (0.872665, 0.174533, 0.523599)
bpy.context.view_layer.update()
